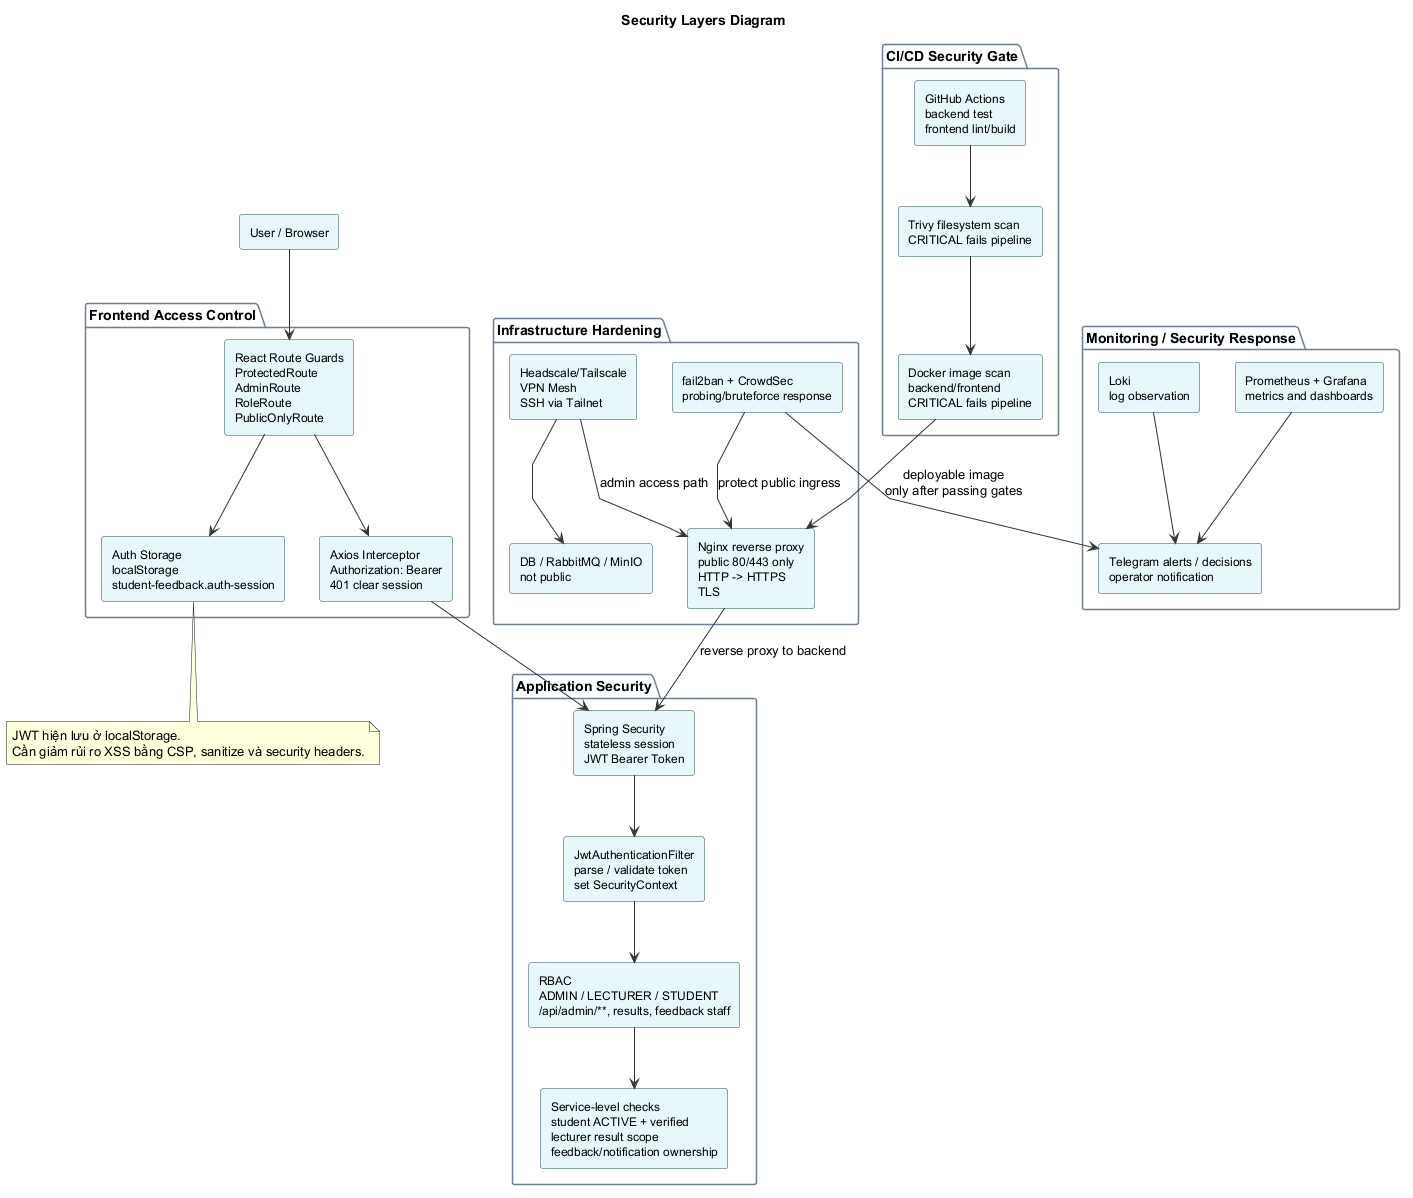

The diagram above was rendered by PlantUML. Its source (embedded in the PNG):
@startuml
title Security Layers Diagram

top to bottom direction
skinparam shadowing false
skinparam linetype polyline
skinparam rectangle {
    BackgroundColor #E8F7FA
    BorderColor DarkSlateGray
    FontSize 12
}
skinparam package {
    BackgroundColor #F8FBFD
    BorderColor SlateGray
    FontStyle bold
}
skinparam ArrowColor #333333

rectangle "User / Browser" as User

package "Frontend Access Control" {
    rectangle "React Route Guards\nProtectedRoute\nAdminRoute\nRoleRoute\nPublicOnlyRoute" as RouteGuards
    rectangle "Auth Storage\nlocalStorage\nstudent-feedback.auth-session" as AuthStorage
    rectangle "Axios Interceptor\nAuthorization: Bearer\n401 clear session" as Axios
}

package "Application Security" {
    rectangle "Spring Security\nstateless session\nJWT Bearer Token" as SpringSec
    rectangle "JwtAuthenticationFilter\nparse / validate token\nset SecurityContext" as JwtFilter
    rectangle "RBAC\nADMIN / LECTURER / STUDENT\n/api/admin/**, results, feedback staff" as RBAC
    rectangle "Service-level checks\nstudent ACTIVE + verified\nlecturer result scope\nfeedback/notification ownership" as ServiceChecks
}

package "CI/CD Security Gate" {
    rectangle "GitHub Actions\nbackend test\nfrontend lint/build" as Quality
    rectangle "Trivy filesystem scan\nCRITICAL fails pipeline" as FsScan
    rectangle "Docker image scan\nbackend/frontend\nCRITICAL fails pipeline" as ImageScan
}

package "Infrastructure Hardening" {
    rectangle "Nginx reverse proxy\npublic 80/443 only\nHTTP -> HTTPS\nTLS" as Nginx
    rectangle "Headscale/Tailscale\nVPN Mesh\nSSH via Tailnet" as Tailnet
    rectangle "DB / RabbitMQ / MinIO\nnot public" as PrivateServices
    rectangle "fail2ban + CrowdSec\nprobing/bruteforce response" as CrowdSec
}

package "Monitoring / Security Response" {
    rectangle "Prometheus + Grafana\nmetrics and dashboards" as Metrics
    rectangle "Loki\nlog observation" as Logs
    rectangle "Telegram alerts / decisions\noperator notification" as Alerts
}

User --> RouteGuards
RouteGuards --> AuthStorage
RouteGuards --> Axios
Axios --> SpringSec
SpringSec --> JwtFilter
JwtFilter --> RBAC
RBAC --> ServiceChecks

Quality --> FsScan
FsScan --> ImageScan
ImageScan --> Nginx : deployable image\nonly after passing gates

Nginx --> SpringSec : reverse proxy to backend
Tailnet --> Nginx : admin access path
Tailnet --> PrivateServices
CrowdSec --> Nginx : protect public ingress

Metrics --> Alerts
Logs --> Alerts
CrowdSec --> Alerts

note bottom of AuthStorage
JWT hiện lưu ở localStorage.
Cần giảm rủi ro XSS bằng CSP, sanitize và security headers.
end note

@enduml